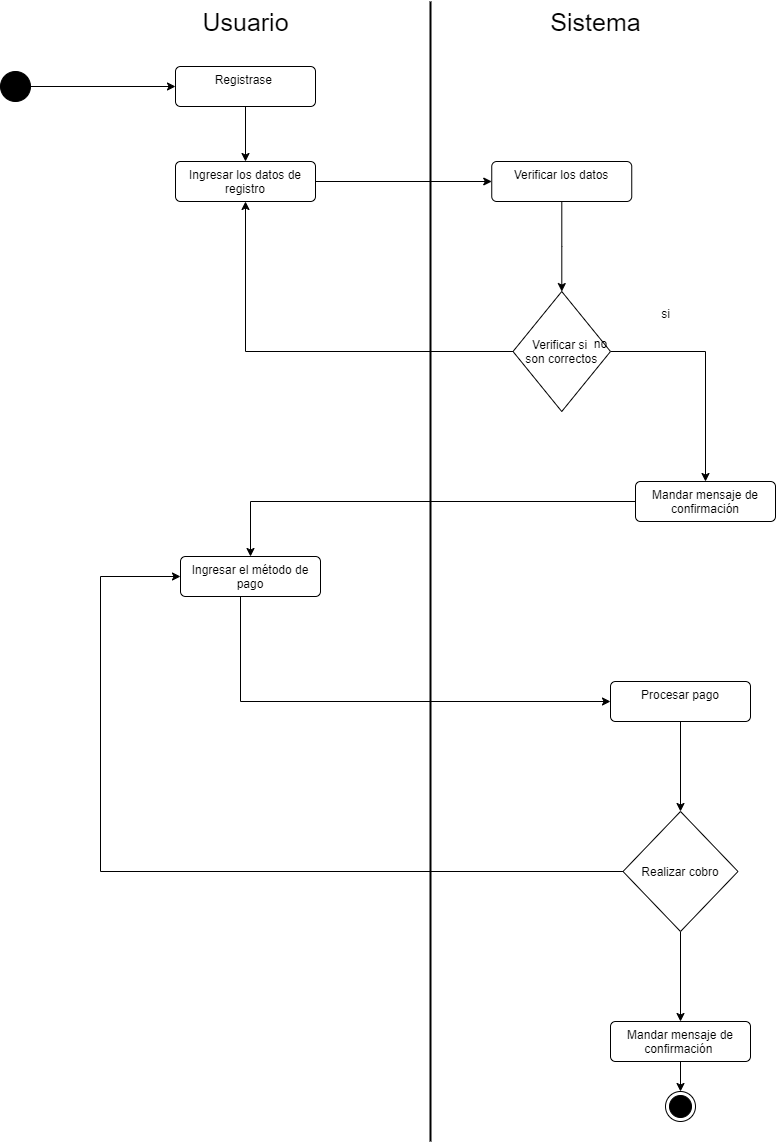

The diagram above was exported from draw.io. Its source (the exported page's mxGraphModel, read from the mxfile embedded in the PNG):
<mxGraphModel dx="1441" dy="819" grid="1" gridSize="10" guides="1" tooltips="1" connect="1" arrows="1" fold="1" page="1" pageScale="1" pageWidth="827" pageHeight="1169" background="#d6d6d6" math="0" shadow="0">
  <root>
    <mxCell id="0" />
    <mxCell id="1" parent="0" />
    <mxCell id="NR_gpTNoP-XzGO6poYvd-15" style="edgeStyle=orthogonalEdgeStyle;rounded=0;orthogonalLoop=1;jettySize=auto;html=1;" edge="1" parent="1" source="NR_gpTNoP-XzGO6poYvd-1" target="NR_gpTNoP-XzGO6poYvd-13">
      <mxGeometry relative="1" as="geometry" />
    </mxCell>
    <mxCell id="NR_gpTNoP-XzGO6poYvd-1" value="" style="ellipse;fillColor=strokeColor;html=1;" vertex="1" parent="1">
      <mxGeometry x="40" y="80" width="30" height="30" as="geometry" />
    </mxCell>
    <mxCell id="NR_gpTNoP-XzGO6poYvd-10" value="Sistema" style="text;html=1;align=center;verticalAlign=middle;resizable=0;points=[];autosize=1;strokeColor=none;fillColor=none;fontSize=25;" vertex="1" parent="1">
      <mxGeometry x="580" y="10" width="110" height="40" as="geometry" />
    </mxCell>
    <mxCell id="NR_gpTNoP-XzGO6poYvd-11" value="Usuario" style="text;html=1;align=center;verticalAlign=middle;resizable=0;points=[];autosize=1;strokeColor=none;fillColor=none;fontSize=25;" vertex="1" parent="1">
      <mxGeometry x="230" y="10" width="110" height="40" as="geometry" />
    </mxCell>
    <mxCell id="NR_gpTNoP-XzGO6poYvd-12" value="" style="endArrow=none;html=1;rounded=0;strokeWidth=2;" edge="1" parent="1">
      <mxGeometry width="50" height="50" relative="1" as="geometry">
        <mxPoint x="470" y="1150" as="sourcePoint" />
        <mxPoint x="470" y="10" as="targetPoint" />
      </mxGeometry>
    </mxCell>
    <mxCell id="NR_gpTNoP-XzGO6poYvd-18" style="edgeStyle=orthogonalEdgeStyle;rounded=0;orthogonalLoop=1;jettySize=auto;html=1;" edge="1" parent="1" source="NR_gpTNoP-XzGO6poYvd-13" target="NR_gpTNoP-XzGO6poYvd-17">
      <mxGeometry relative="1" as="geometry" />
    </mxCell>
    <mxCell id="NR_gpTNoP-XzGO6poYvd-13" value="Registrase&amp;nbsp;" style="html=1;align=center;verticalAlign=top;rounded=1;absoluteArcSize=1;arcSize=10;dashed=0;whiteSpace=wrap;" vertex="1" parent="1">
      <mxGeometry x="215" y="75" width="140" height="40" as="geometry" />
    </mxCell>
    <mxCell id="NR_gpTNoP-XzGO6poYvd-22" style="edgeStyle=orthogonalEdgeStyle;rounded=0;orthogonalLoop=1;jettySize=auto;html=1;" edge="1" parent="1" source="NR_gpTNoP-XzGO6poYvd-16" target="NR_gpTNoP-XzGO6poYvd-21">
      <mxGeometry relative="1" as="geometry" />
    </mxCell>
    <mxCell id="NR_gpTNoP-XzGO6poYvd-16" value="Verificar los datos" style="html=1;align=center;verticalAlign=top;rounded=1;absoluteArcSize=1;arcSize=10;dashed=0;whiteSpace=wrap;" vertex="1" parent="1">
      <mxGeometry x="531.25" y="170" width="140" height="40" as="geometry" />
    </mxCell>
    <mxCell id="NR_gpTNoP-XzGO6poYvd-19" style="edgeStyle=orthogonalEdgeStyle;rounded=0;orthogonalLoop=1;jettySize=auto;html=1;" edge="1" parent="1" source="NR_gpTNoP-XzGO6poYvd-17" target="NR_gpTNoP-XzGO6poYvd-16">
      <mxGeometry relative="1" as="geometry" />
    </mxCell>
    <mxCell id="NR_gpTNoP-XzGO6poYvd-17" value="Ingresar los datos de registro" style="html=1;align=center;verticalAlign=top;rounded=1;absoluteArcSize=1;arcSize=10;dashed=0;whiteSpace=wrap;" vertex="1" parent="1">
      <mxGeometry x="215" y="170" width="140" height="40" as="geometry" />
    </mxCell>
    <mxCell id="NR_gpTNoP-XzGO6poYvd-25" style="edgeStyle=orthogonalEdgeStyle;rounded=0;orthogonalLoop=1;jettySize=auto;html=1;" edge="1" parent="1" source="NR_gpTNoP-XzGO6poYvd-21" target="NR_gpTNoP-XzGO6poYvd-17">
      <mxGeometry relative="1" as="geometry">
        <mxPoint x="560.0588235294117" y="480" as="targetPoint" />
      </mxGeometry>
    </mxCell>
    <mxCell id="NR_gpTNoP-XzGO6poYvd-26" style="edgeStyle=orthogonalEdgeStyle;rounded=0;orthogonalLoop=1;jettySize=auto;html=1;" edge="1" parent="1" source="NR_gpTNoP-XzGO6poYvd-21" target="NR_gpTNoP-XzGO6poYvd-23">
      <mxGeometry relative="1" as="geometry" />
    </mxCell>
    <mxCell id="NR_gpTNoP-XzGO6poYvd-21" value="Verificar si &#10;son correctos" style="rhombus;" vertex="1" parent="1">
      <mxGeometry x="552.5" y="300" width="97.5" height="120" as="geometry" />
    </mxCell>
    <mxCell id="NR_gpTNoP-XzGO6poYvd-30" style="edgeStyle=orthogonalEdgeStyle;rounded=0;orthogonalLoop=1;jettySize=auto;html=1;" edge="1" parent="1" source="NR_gpTNoP-XzGO6poYvd-23" target="NR_gpTNoP-XzGO6poYvd-28">
      <mxGeometry relative="1" as="geometry" />
    </mxCell>
    <mxCell id="NR_gpTNoP-XzGO6poYvd-23" value="Mandar mensaje de confirmación" style="html=1;align=center;verticalAlign=top;rounded=1;absoluteArcSize=1;arcSize=10;dashed=0;whiteSpace=wrap;" vertex="1" parent="1">
      <mxGeometry x="675" y="490" width="140" height="40" as="geometry" />
    </mxCell>
    <mxCell id="NR_gpTNoP-XzGO6poYvd-32" style="edgeStyle=orthogonalEdgeStyle;rounded=0;orthogonalLoop=1;jettySize=auto;html=1;" edge="1" parent="1" source="NR_gpTNoP-XzGO6poYvd-28" target="NR_gpTNoP-XzGO6poYvd-31">
      <mxGeometry relative="1" as="geometry">
        <Array as="points">
          <mxPoint x="280" y="710" />
        </Array>
      </mxGeometry>
    </mxCell>
    <mxCell id="NR_gpTNoP-XzGO6poYvd-28" value="Ingresar el método de pago" style="html=1;align=center;verticalAlign=top;rounded=1;absoluteArcSize=1;arcSize=10;dashed=0;whiteSpace=wrap;" vertex="1" parent="1">
      <mxGeometry x="220" y="565" width="140" height="40" as="geometry" />
    </mxCell>
    <mxCell id="NR_gpTNoP-XzGO6poYvd-39" style="edgeStyle=orthogonalEdgeStyle;rounded=0;orthogonalLoop=1;jettySize=auto;html=1;" edge="1" parent="1" source="NR_gpTNoP-XzGO6poYvd-31" target="NR_gpTNoP-XzGO6poYvd-38">
      <mxGeometry relative="1" as="geometry" />
    </mxCell>
    <mxCell id="NR_gpTNoP-XzGO6poYvd-31" value="Procesar pago" style="html=1;align=center;verticalAlign=top;rounded=1;absoluteArcSize=1;arcSize=10;dashed=0;whiteSpace=wrap;" vertex="1" parent="1">
      <mxGeometry x="650" y="690" width="140" height="40" as="geometry" />
    </mxCell>
    <mxCell id="NR_gpTNoP-XzGO6poYvd-36" value="si" style="text;html=1;align=center;verticalAlign=middle;resizable=0;points=[];autosize=1;strokeColor=none;fillColor=none;" vertex="1" parent="1">
      <mxGeometry x="690" y="308" width="30" height="30" as="geometry" />
    </mxCell>
    <mxCell id="NR_gpTNoP-XzGO6poYvd-37" value="no" style="text;html=1;align=center;verticalAlign=middle;resizable=0;points=[];autosize=1;strokeColor=none;fillColor=none;" vertex="1" parent="1">
      <mxGeometry x="620" y="338" width="40" height="30" as="geometry" />
    </mxCell>
    <mxCell id="NR_gpTNoP-XzGO6poYvd-40" style="edgeStyle=orthogonalEdgeStyle;rounded=0;orthogonalLoop=1;jettySize=auto;html=1;" edge="1" parent="1" source="NR_gpTNoP-XzGO6poYvd-38" target="NR_gpTNoP-XzGO6poYvd-28">
      <mxGeometry relative="1" as="geometry">
        <Array as="points">
          <mxPoint x="140" y="880" />
          <mxPoint x="140" y="585" />
        </Array>
      </mxGeometry>
    </mxCell>
    <mxCell id="NR_gpTNoP-XzGO6poYvd-42" style="edgeStyle=orthogonalEdgeStyle;rounded=0;orthogonalLoop=1;jettySize=auto;html=1;" edge="1" parent="1" source="NR_gpTNoP-XzGO6poYvd-38" target="NR_gpTNoP-XzGO6poYvd-41">
      <mxGeometry relative="1" as="geometry" />
    </mxCell>
    <mxCell id="NR_gpTNoP-XzGO6poYvd-38" value="Realizar cobro" style="rhombus;" vertex="1" parent="1">
      <mxGeometry x="662.5" y="820" width="115" height="120" as="geometry" />
    </mxCell>
    <mxCell id="NR_gpTNoP-XzGO6poYvd-45" style="edgeStyle=orthogonalEdgeStyle;rounded=0;orthogonalLoop=1;jettySize=auto;html=1;" edge="1" parent="1" source="NR_gpTNoP-XzGO6poYvd-41" target="NR_gpTNoP-XzGO6poYvd-44">
      <mxGeometry relative="1" as="geometry" />
    </mxCell>
    <mxCell id="NR_gpTNoP-XzGO6poYvd-41" value="Mandar mensaje de confirmación&amp;nbsp;" style="html=1;align=center;verticalAlign=top;rounded=1;absoluteArcSize=1;arcSize=10;dashed=0;whiteSpace=wrap;" vertex="1" parent="1">
      <mxGeometry x="650" y="1030" width="140" height="40" as="geometry" />
    </mxCell>
    <mxCell id="NR_gpTNoP-XzGO6poYvd-44" value="" style="ellipse;html=1;shape=endState;fillColor=strokeColor;" vertex="1" parent="1">
      <mxGeometry x="705" y="1100" width="30" height="30" as="geometry" />
    </mxCell>
  </root>
</mxGraphModel>